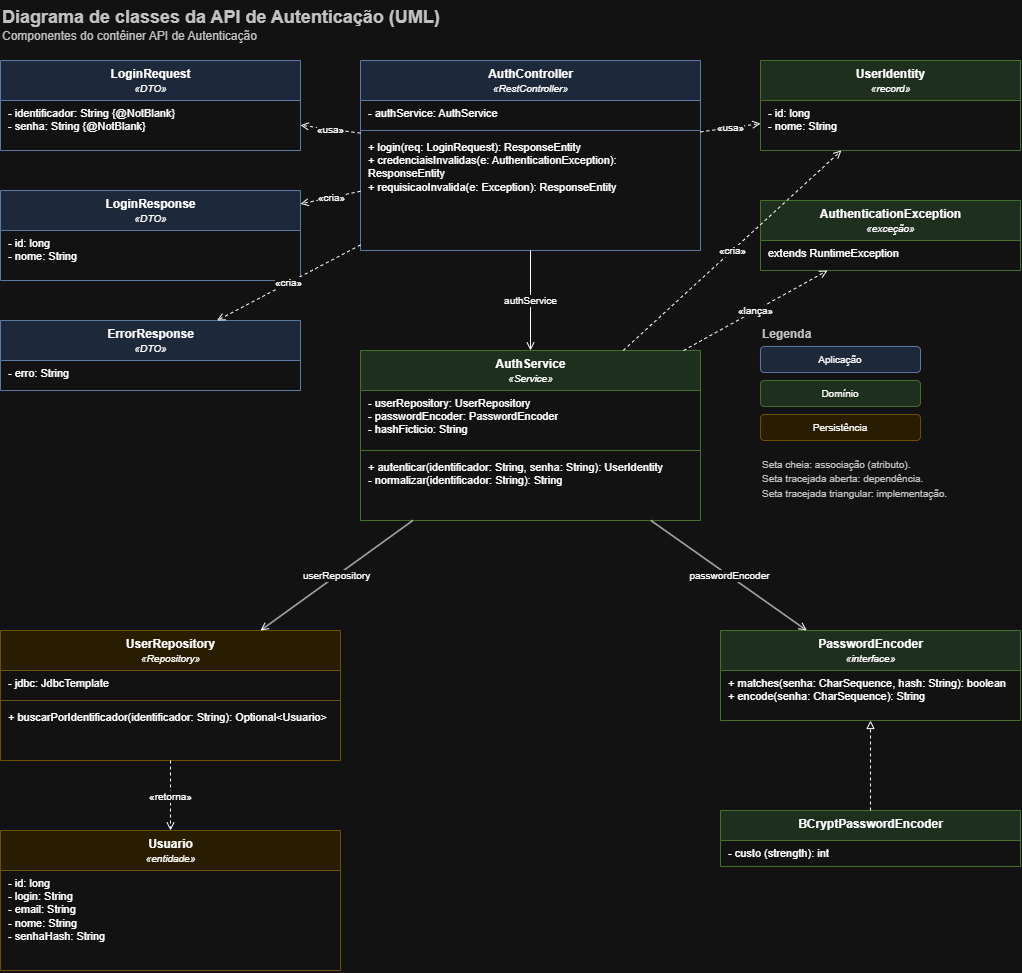

The diagram above was exported from draw.io. Its source (the exported page's mxGraphModel, read from the mxfile embedded in the PNG):
<mxGraphModel dx="1320" dy="390" grid="1" gridSize="10" guides="1" tooltips="1" connect="1" arrows="1" fold="1" page="1" pageScale="1" pageWidth="827" pageHeight="1169" math="0" shadow="0">
  <root>
    <mxCell id="0" />
    <mxCell id="1" parent="0" />
    <mxCell id="I_4sqJwAQQbXyzgFVSks-47" parent="1" style="text;html=1;fillColor=none;strokeColor=none;align=left;verticalAlign=top;whiteSpace=wrap;fontColor=#333333;" value="&lt;b&gt;&lt;font style='font-size:18px'&gt;Diagrama de classes da API de Autenticação (UML)&lt;/font&gt;&lt;/b&gt;&lt;br&gt;&lt;font style='font-size:12px'&gt;Componentes do contêiner API de Autenticação&lt;/font&gt;" vertex="1">
      <mxGeometry height="50" width="1000" x="40" y="10" as="geometry" />
    </mxCell>
    <mxCell id="I_4sqJwAQQbXyzgFVSks-48" parent="1" style="swimlane;fontStyle=1;align=center;verticalAlign=top;childLayout=stackLayout;horizontal=1;startSize=40;horizontalStack=0;resizeParent=1;resizeParentMax=0;resizeLast=0;collapsible=0;marginBottom=0;html=1;fillColor=#dae8fc;strokeColor=#6c8ebf;" value="AuthController&lt;br&gt;&lt;i style='font-weight:normal;font-size:10px'&gt;«RestController»&lt;/i&gt;" vertex="1">
      <mxGeometry height="190" width="340" x="400" y="70" as="geometry" />
    </mxCell>
    <mxCell id="I_4sqJwAQQbXyzgFVSks-49" parent="I_4sqJwAQQbXyzgFVSks-48" style="text;strokeColor=none;fillColor=none;align=left;verticalAlign=top;spacingLeft=6;spacingRight=4;overflow=hidden;rotatable=0;whiteSpace=wrap;html=1;fontSize=11;" value="- authService: AuthService" vertex="1">
      <mxGeometry height="26" width="340" y="40" as="geometry" />
    </mxCell>
    <mxCell id="I_4sqJwAQQbXyzgFVSks-50" parent="I_4sqJwAQQbXyzgFVSks-48" style="line;strokeWidth=1;fillColor=none;align=left;verticalAlign=middle;spacingTop=-1;spacingLeft=3;spacingRight=3;rotatable=0;labelPosition=right;points=[];portConstraint=eastwest;strokeColor=inherit;" value="" vertex="1">
      <mxGeometry height="8" width="340" y="66" as="geometry" />
    </mxCell>
    <mxCell id="I_4sqJwAQQbXyzgFVSks-51" parent="I_4sqJwAQQbXyzgFVSks-48" style="text;strokeColor=none;fillColor=none;align=left;verticalAlign=top;spacingLeft=6;spacingRight=4;overflow=hidden;rotatable=0;whiteSpace=wrap;html=1;fontSize=11;" value="+ login(req: LoginRequest): ResponseEntity&lt;br&gt;+ credenciaisInvalidas(e: AuthenticationException): ResponseEntity&lt;br&gt;+ requisicaoInvalida(e: Exception): ResponseEntity" vertex="1">
      <mxGeometry height="116" width="340" y="74" as="geometry" />
    </mxCell>
    <mxCell id="I_4sqJwAQQbXyzgFVSks-52" parent="1" style="swimlane;fontStyle=1;align=center;verticalAlign=top;childLayout=stackLayout;horizontal=1;startSize=40;horizontalStack=0;resizeParent=1;resizeParentMax=0;resizeLast=0;collapsible=0;marginBottom=0;html=1;fillColor=#d5e8d4;strokeColor=#82b366;" value="AuthService&lt;br&gt;&lt;i style='font-weight:normal;font-size:10px'&gt;«Service»&lt;/i&gt;" vertex="1">
      <mxGeometry height="170" width="340" x="400" y="360" as="geometry" />
    </mxCell>
    <mxCell id="I_4sqJwAQQbXyzgFVSks-53" parent="I_4sqJwAQQbXyzgFVSks-52" style="text;strokeColor=none;fillColor=none;align=left;verticalAlign=top;spacingLeft=6;spacingRight=4;overflow=hidden;rotatable=0;whiteSpace=wrap;html=1;fontSize=11;" value="- userRepository: UserRepository&lt;br&gt;- passwordEncoder: PasswordEncoder&lt;br&gt;- hashFicticio: String" vertex="1">
      <mxGeometry height="56" width="340" y="40" as="geometry" />
    </mxCell>
    <mxCell id="I_4sqJwAQQbXyzgFVSks-54" parent="I_4sqJwAQQbXyzgFVSks-52" style="line;strokeWidth=1;fillColor=none;align=left;verticalAlign=middle;spacingTop=-1;spacingLeft=3;spacingRight=3;rotatable=0;labelPosition=right;points=[];portConstraint=eastwest;strokeColor=inherit;" value="" vertex="1">
      <mxGeometry height="8" width="340" y="96" as="geometry" />
    </mxCell>
    <mxCell id="I_4sqJwAQQbXyzgFVSks-55" parent="I_4sqJwAQQbXyzgFVSks-52" style="text;strokeColor=none;fillColor=none;align=left;verticalAlign=top;spacingLeft=6;spacingRight=4;overflow=hidden;rotatable=0;whiteSpace=wrap;html=1;fontSize=11;" value="+ autenticar(identificador: String, senha: String): UserIdentity&lt;br&gt;- normalizar(identificador: String): String" vertex="1">
      <mxGeometry height="66" width="340" y="104" as="geometry" />
    </mxCell>
    <mxCell id="I_4sqJwAQQbXyzgFVSks-56" parent="1" style="swimlane;fontStyle=1;align=center;verticalAlign=top;childLayout=stackLayout;horizontal=1;startSize=40;horizontalStack=0;resizeParent=1;resizeParentMax=0;resizeLast=0;collapsible=0;marginBottom=0;html=1;fillColor=#fff2cc;strokeColor=#d6b656;" value="UserRepository&lt;br&gt;&lt;i style='font-weight:normal;font-size:10px'&gt;«Repository»&lt;/i&gt;" vertex="1">
      <mxGeometry height="130" width="340" x="40" y="640" as="geometry" />
    </mxCell>
    <mxCell id="I_4sqJwAQQbXyzgFVSks-57" parent="I_4sqJwAQQbXyzgFVSks-56" style="text;strokeColor=none;fillColor=none;align=left;verticalAlign=top;spacingLeft=6;spacingRight=4;overflow=hidden;rotatable=0;whiteSpace=wrap;html=1;fontSize=11;" value="- jdbc: JdbcTemplate" vertex="1">
      <mxGeometry height="26" width="340" y="40" as="geometry" />
    </mxCell>
    <mxCell id="I_4sqJwAQQbXyzgFVSks-58" parent="I_4sqJwAQQbXyzgFVSks-56" style="line;strokeWidth=1;fillColor=none;align=left;verticalAlign=middle;spacingTop=-1;spacingLeft=3;spacingRight=3;rotatable=0;labelPosition=right;points=[];portConstraint=eastwest;strokeColor=inherit;" value="" vertex="1">
      <mxGeometry height="8" width="340" y="66" as="geometry" />
    </mxCell>
    <mxCell id="I_4sqJwAQQbXyzgFVSks-59" parent="I_4sqJwAQQbXyzgFVSks-56" style="text;strokeColor=none;fillColor=none;align=left;verticalAlign=top;spacingLeft=6;spacingRight=4;overflow=hidden;rotatable=0;whiteSpace=wrap;html=1;fontSize=11;" value="+ buscarPorIdentificador(identificador: String): Optional&amp;lt;Usuario&amp;gt;" vertex="1">
      <mxGeometry height="56" width="340" y="74" as="geometry" />
    </mxCell>
    <mxCell id="I_4sqJwAQQbXyzgFVSks-60" parent="1" style="swimlane;fontStyle=1;align=center;verticalAlign=top;childLayout=stackLayout;horizontal=1;startSize=40;horizontalStack=0;resizeParent=1;resizeParentMax=0;resizeLast=0;collapsible=0;marginBottom=0;html=1;fillColor=#d5e8d4;strokeColor=#82b366;" value="PasswordEncoder&lt;br&gt;&lt;i style='font-weight:normal;font-size:10px'&gt;«interface»&lt;/i&gt;" vertex="1">
      <mxGeometry height="90" width="300" x="760" y="640" as="geometry" />
    </mxCell>
    <mxCell id="I_4sqJwAQQbXyzgFVSks-61" parent="I_4sqJwAQQbXyzgFVSks-60" style="text;strokeColor=none;fillColor=none;align=left;verticalAlign=top;spacingLeft=6;spacingRight=4;overflow=hidden;rotatable=0;whiteSpace=wrap;html=1;fontSize=11;" value="+ matches(senha: CharSequence, hash: String): boolean&lt;br&gt;+ encode(senha: CharSequence): String" vertex="1">
      <mxGeometry height="50" width="300" y="40" as="geometry" />
    </mxCell>
    <mxCell id="I_4sqJwAQQbXyzgFVSks-62" parent="1" style="swimlane;fontStyle=1;align=center;verticalAlign=top;childLayout=stackLayout;horizontal=1;startSize=30;horizontalStack=0;resizeParent=1;resizeParentMax=0;resizeLast=0;collapsible=0;marginBottom=0;html=1;fillColor=#d5e8d4;strokeColor=#82b366;" value="BCryptPasswordEncoder" vertex="1">
      <mxGeometry height="56" width="300" x="760" y="820" as="geometry" />
    </mxCell>
    <mxCell id="I_4sqJwAQQbXyzgFVSks-63" parent="I_4sqJwAQQbXyzgFVSks-62" style="text;strokeColor=none;fillColor=none;align=left;verticalAlign=top;spacingLeft=6;spacingRight=4;overflow=hidden;rotatable=0;whiteSpace=wrap;html=1;fontSize=11;" value="- custo (strength): int" vertex="1">
      <mxGeometry height="26" width="300" y="30" as="geometry" />
    </mxCell>
    <mxCell id="I_4sqJwAQQbXyzgFVSks-64" parent="1" style="swimlane;fontStyle=1;align=center;verticalAlign=top;childLayout=stackLayout;horizontal=1;startSize=40;horizontalStack=0;resizeParent=1;resizeParentMax=0;resizeLast=0;collapsible=0;marginBottom=0;html=1;fillColor=#fff2cc;strokeColor=#d6b656;" value="Usuario&lt;br&gt;&lt;i style='font-weight:normal;font-size:10px'&gt;«entidade»&lt;/i&gt;" vertex="1">
      <mxGeometry height="140" width="340" x="40" y="840" as="geometry" />
    </mxCell>
    <mxCell id="I_4sqJwAQQbXyzgFVSks-65" parent="I_4sqJwAQQbXyzgFVSks-64" style="text;strokeColor=none;fillColor=none;align=left;verticalAlign=top;spacingLeft=6;spacingRight=4;overflow=hidden;rotatable=0;whiteSpace=wrap;html=1;fontSize=11;" value="- id: long&lt;br&gt;- login: String&lt;br&gt;- email: String&lt;br&gt;- nome: String&lt;br&gt;- senhaHash: String" vertex="1">
      <mxGeometry height="100" width="340" y="40" as="geometry" />
    </mxCell>
    <mxCell id="I_4sqJwAQQbXyzgFVSks-66" parent="1" style="swimlane;fontStyle=1;align=center;verticalAlign=top;childLayout=stackLayout;horizontal=1;startSize=40;horizontalStack=0;resizeParent=1;resizeParentMax=0;resizeLast=0;collapsible=0;marginBottom=0;html=1;fillColor=#dae8fc;strokeColor=#6c8ebf;" value="LoginRequest&lt;br&gt;&lt;i style='font-weight:normal;font-size:10px'&gt;«DTO»&lt;/i&gt;" vertex="1">
      <mxGeometry height="90" width="300" x="40" y="70" as="geometry" />
    </mxCell>
    <mxCell id="I_4sqJwAQQbXyzgFVSks-67" parent="I_4sqJwAQQbXyzgFVSks-66" style="text;strokeColor=none;fillColor=none;align=left;verticalAlign=top;spacingLeft=6;spacingRight=4;overflow=hidden;rotatable=0;whiteSpace=wrap;html=1;fontSize=11;" value="- identificador: String {@NotBlank}&lt;br&gt;- senha: String {@NotBlank}" vertex="1">
      <mxGeometry height="50" width="300" y="40" as="geometry" />
    </mxCell>
    <mxCell id="I_4sqJwAQQbXyzgFVSks-68" parent="1" style="swimlane;fontStyle=1;align=center;verticalAlign=top;childLayout=stackLayout;horizontal=1;startSize=40;horizontalStack=0;resizeParent=1;resizeParentMax=0;resizeLast=0;collapsible=0;marginBottom=0;html=1;fillColor=#dae8fc;strokeColor=#6c8ebf;" value="LoginResponse&lt;br&gt;&lt;i style='font-weight:normal;font-size:10px'&gt;«DTO»&lt;/i&gt;" vertex="1">
      <mxGeometry height="90" width="300" x="40" y="200" as="geometry" />
    </mxCell>
    <mxCell id="I_4sqJwAQQbXyzgFVSks-69" parent="I_4sqJwAQQbXyzgFVSks-68" style="text;strokeColor=none;fillColor=none;align=left;verticalAlign=top;spacingLeft=6;spacingRight=4;overflow=hidden;rotatable=0;whiteSpace=wrap;html=1;fontSize=11;" value="- id: long&lt;br&gt;- nome: String" vertex="1">
      <mxGeometry height="50" width="300" y="40" as="geometry" />
    </mxCell>
    <mxCell id="I_4sqJwAQQbXyzgFVSks-70" parent="1" style="swimlane;fontStyle=1;align=center;verticalAlign=top;childLayout=stackLayout;horizontal=1;startSize=40;horizontalStack=0;resizeParent=1;resizeParentMax=0;resizeLast=0;collapsible=0;marginBottom=0;html=1;fillColor=#dae8fc;strokeColor=#6c8ebf;" value="ErrorResponse&lt;br&gt;&lt;i style='font-weight:normal;font-size:10px'&gt;«DTO»&lt;/i&gt;" vertex="1">
      <mxGeometry height="70" width="300" x="40" y="330" as="geometry" />
    </mxCell>
    <mxCell id="I_4sqJwAQQbXyzgFVSks-71" parent="I_4sqJwAQQbXyzgFVSks-70" style="text;strokeColor=none;fillColor=none;align=left;verticalAlign=top;spacingLeft=6;spacingRight=4;overflow=hidden;rotatable=0;whiteSpace=wrap;html=1;fontSize=11;" value="- erro: String" vertex="1">
      <mxGeometry height="30" width="300" y="40" as="geometry" />
    </mxCell>
    <mxCell id="I_4sqJwAQQbXyzgFVSks-72" parent="1" style="swimlane;fontStyle=1;align=center;verticalAlign=top;childLayout=stackLayout;horizontal=1;startSize=40;horizontalStack=0;resizeParent=1;resizeParentMax=0;resizeLast=0;collapsible=0;marginBottom=0;html=1;fillColor=#d5e8d4;strokeColor=#82b366;" value="UserIdentity&lt;br&gt;&lt;i style='font-weight:normal;font-size:10px'&gt;«record»&lt;/i&gt;" vertex="1">
      <mxGeometry height="90" width="260" x="800" y="70" as="geometry" />
    </mxCell>
    <mxCell id="I_4sqJwAQQbXyzgFVSks-73" parent="I_4sqJwAQQbXyzgFVSks-72" style="text;strokeColor=none;fillColor=none;align=left;verticalAlign=top;spacingLeft=6;spacingRight=4;overflow=hidden;rotatable=0;whiteSpace=wrap;html=1;fontSize=11;" value="- id: long&lt;br&gt;- nome: String" vertex="1">
      <mxGeometry height="50" width="260" y="40" as="geometry" />
    </mxCell>
    <mxCell id="I_4sqJwAQQbXyzgFVSks-74" parent="1" style="swimlane;fontStyle=1;align=center;verticalAlign=top;childLayout=stackLayout;horizontal=1;startSize=40;horizontalStack=0;resizeParent=1;resizeParentMax=0;resizeLast=0;collapsible=0;marginBottom=0;html=1;fillColor=#d5e8d4;strokeColor=#82b366;" value="AuthenticationException&lt;br&gt;&lt;i style='font-weight:normal;font-size:10px'&gt;«exceção»&lt;/i&gt;" vertex="1">
      <mxGeometry height="70" width="260" x="800" y="210" as="geometry" />
    </mxCell>
    <mxCell id="I_4sqJwAQQbXyzgFVSks-75" parent="I_4sqJwAQQbXyzgFVSks-74" style="text;strokeColor=none;fillColor=none;align=left;verticalAlign=top;spacingLeft=6;spacingRight=4;overflow=hidden;rotatable=0;whiteSpace=wrap;html=1;fontSize=11;" value="extends RuntimeException" vertex="1">
      <mxGeometry height="30" width="260" y="40" as="geometry" />
    </mxCell>
    <mxCell id="I_4sqJwAQQbXyzgFVSks-76" edge="1" parent="1" source="I_4sqJwAQQbXyzgFVSks-48" style="endArrow=open;endFill=0;html=1;rounded=0;fontSize=10;labelBackgroundColor=#FFFFFF;" target="I_4sqJwAQQbXyzgFVSks-52" value="authService">
      <mxGeometry relative="1" as="geometry" />
    </mxCell>
    <mxCell id="I_4sqJwAQQbXyzgFVSks-77" edge="1" parent="1" source="I_4sqJwAQQbXyzgFVSks-48" style="endArrow=open;endFill=0;dashed=1;html=1;rounded=0;fontSize=10;labelBackgroundColor=#FFFFFF;" target="I_4sqJwAQQbXyzgFVSks-66" value="«usa»">
      <mxGeometry relative="1" as="geometry" />
    </mxCell>
    <mxCell id="I_4sqJwAQQbXyzgFVSks-78" edge="1" parent="1" source="I_4sqJwAQQbXyzgFVSks-48" style="endArrow=open;endFill=0;dashed=1;html=1;rounded=0;fontSize=10;labelBackgroundColor=#FFFFFF;" target="I_4sqJwAQQbXyzgFVSks-68" value="«cria»">
      <mxGeometry relative="1" as="geometry" />
    </mxCell>
    <mxCell id="I_4sqJwAQQbXyzgFVSks-79" edge="1" parent="1" source="I_4sqJwAQQbXyzgFVSks-48" style="endArrow=open;endFill=0;dashed=1;html=1;rounded=0;fontSize=10;labelBackgroundColor=#FFFFFF;" target="I_4sqJwAQQbXyzgFVSks-70" value="«cria»">
      <mxGeometry relative="1" as="geometry" />
    </mxCell>
    <mxCell id="I_4sqJwAQQbXyzgFVSks-80" edge="1" parent="1" source="I_4sqJwAQQbXyzgFVSks-48" style="endArrow=open;endFill=0;dashed=1;html=1;rounded=0;fontSize=10;labelBackgroundColor=#FFFFFF;" target="I_4sqJwAQQbXyzgFVSks-72" value="«usa»">
      <mxGeometry relative="1" as="geometry" />
    </mxCell>
    <mxCell id="I_4sqJwAQQbXyzgFVSks-81" edge="1" parent="1" source="I_4sqJwAQQbXyzgFVSks-52" style="endArrow=open;endFill=0;dashed=1;html=1;rounded=0;fontSize=10;labelBackgroundColor=#FFFFFF;" target="I_4sqJwAQQbXyzgFVSks-72" value="«cria»">
      <mxGeometry relative="1" as="geometry" />
    </mxCell>
    <mxCell id="I_4sqJwAQQbXyzgFVSks-82" edge="1" parent="1" source="I_4sqJwAQQbXyzgFVSks-52" style="endArrow=open;endFill=0;dashed=1;html=1;rounded=0;fontSize=10;labelBackgroundColor=#FFFFFF;" target="I_4sqJwAQQbXyzgFVSks-74" value="«lança»">
      <mxGeometry relative="1" as="geometry" />
    </mxCell>
    <mxCell id="I_4sqJwAQQbXyzgFVSks-83" edge="1" parent="1" source="I_4sqJwAQQbXyzgFVSks-52" style="endArrow=open;endFill=0;html=1;rounded=0;fontSize=10;labelBackgroundColor=#FFFFFF;" target="I_4sqJwAQQbXyzgFVSks-56" value="userRepository">
      <mxGeometry relative="1" as="geometry" />
    </mxCell>
    <mxCell id="I_4sqJwAQQbXyzgFVSks-84" edge="1" parent="1" source="I_4sqJwAQQbXyzgFVSks-52" style="endArrow=open;endFill=0;html=1;rounded=0;fontSize=10;labelBackgroundColor=#FFFFFF;" target="I_4sqJwAQQbXyzgFVSks-60" value="passwordEncoder">
      <mxGeometry relative="1" as="geometry" />
    </mxCell>
    <mxCell id="I_4sqJwAQQbXyzgFVSks-85" edge="1" parent="1" source="I_4sqJwAQQbXyzgFVSks-56" style="endArrow=open;endFill=0;dashed=1;html=1;rounded=0;fontSize=10;labelBackgroundColor=#FFFFFF;" target="I_4sqJwAQQbXyzgFVSks-64" value="«retorna»">
      <mxGeometry relative="1" as="geometry" />
    </mxCell>
    <mxCell id="I_4sqJwAQQbXyzgFVSks-86" edge="1" parent="1" source="I_4sqJwAQQbXyzgFVSks-62" style="endArrow=block;endFill=0;dashed=1;html=1;rounded=0;" target="I_4sqJwAQQbXyzgFVSks-60" value="">
      <mxGeometry relative="1" as="geometry" />
    </mxCell>
    <mxCell id="I_4sqJwAQQbXyzgFVSks-87" parent="1" style="text;html=1;fillColor=none;strokeColor=none;align=left;verticalAlign=top;whiteSpace=wrap;fontColor=#333333;fontSize=12;" value="&lt;b&gt;Legenda&lt;/b&gt;" vertex="1">
      <mxGeometry height="20" width="160" x="800" y="330" as="geometry" />
    </mxCell>
    <mxCell id="I_4sqJwAQQbXyzgFVSks-88" parent="1" style="rounded=1;whiteSpace=wrap;html=1;fillColor=#dae8fc;strokeColor=#6c8ebf;fontSize=10;" value="Aplicação" vertex="1">
      <mxGeometry height="26" width="160" x="800" y="356" as="geometry" />
    </mxCell>
    <mxCell id="I_4sqJwAQQbXyzgFVSks-89" parent="1" style="rounded=1;whiteSpace=wrap;html=1;fillColor=#d5e8d4;strokeColor=#82b366;fontSize=10;" value="Domínio" vertex="1">
      <mxGeometry height="26" width="160" x="800" y="390" as="geometry" />
    </mxCell>
    <mxCell id="I_4sqJwAQQbXyzgFVSks-90" parent="1" style="rounded=1;whiteSpace=wrap;html=1;fillColor=#fff2cc;strokeColor=#d6b656;fontSize=10;" value="Persistência" vertex="1">
      <mxGeometry height="26" width="160" x="800" y="424" as="geometry" />
    </mxCell>
    <mxCell id="I_4sqJwAQQbXyzgFVSks-91" parent="1" style="text;html=1;fillColor=none;strokeColor=none;align=left;verticalAlign=top;whiteSpace=wrap;fontColor=#333333;" value="&lt;font style='font-size:10px'&gt;Seta cheia: associação (atributo).&lt;br&gt;Seta tracejada aberta: dependência.&lt;br&gt;Seta tracejada triangular: implementação.&lt;/font&gt;" vertex="1">
      <mxGeometry height="50" width="260" x="800" y="460" as="geometry" />
    </mxCell>
  </root>
</mxGraphModel>